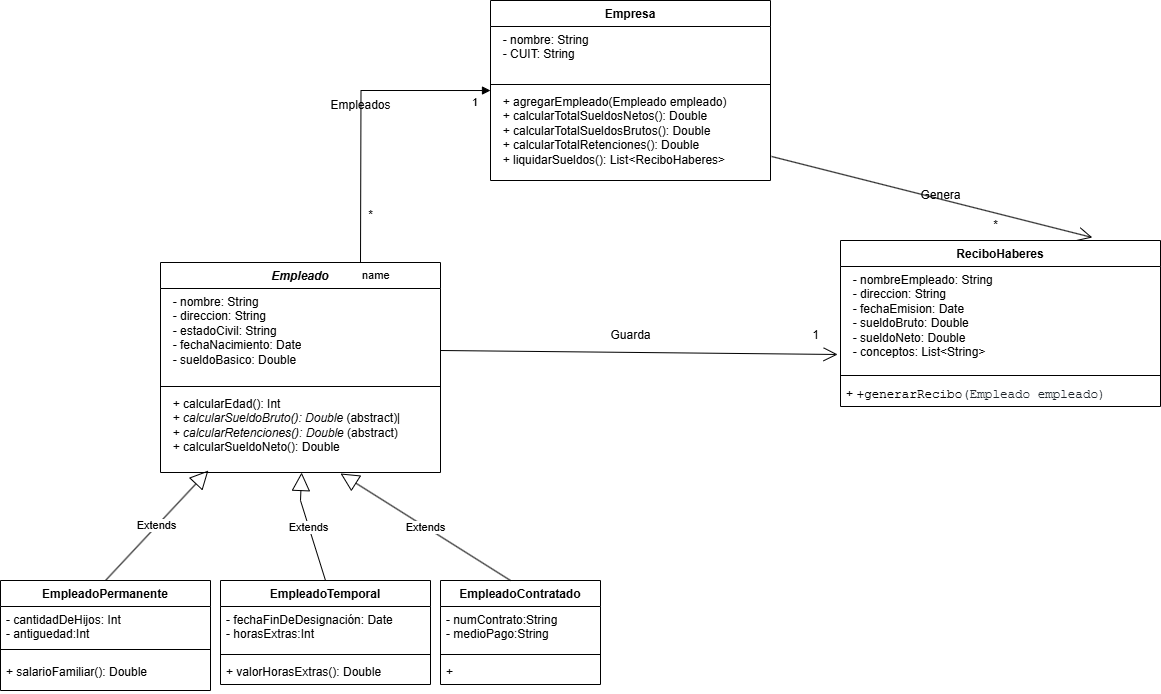

The diagram above was exported from draw.io. Its source (the exported page's mxGraphModel, read from the mxfile embedded in the PNG):
<mxGraphModel dx="2595" dy="1643" grid="1" gridSize="10" guides="1" tooltips="1" connect="1" arrows="1" fold="1" page="1" pageScale="1" pageWidth="1169" pageHeight="826" background="none" math="0" shadow="0">
  <root>
    <mxCell id="0" />
    <mxCell id="1" parent="0" />
    <mxCell id="JSBKw1qsY1ky_ZmLcjZu-47" value="&lt;i&gt;Empleado&lt;/i&gt;" style="swimlane;fontStyle=1;align=center;verticalAlign=top;childLayout=stackLayout;horizontal=1;startSize=26;horizontalStack=0;resizeParent=1;resizeParentMax=0;resizeLast=0;collapsible=1;marginBottom=0;whiteSpace=wrap;html=1;" parent="1" vertex="1">
      <mxGeometry x="110" y="252" width="280" height="210" as="geometry" />
    </mxCell>
    <mxCell id="GryYQUxJEawGXSN2Nokc-17" value="name" style="endArrow=block;endFill=1;html=1;edgeStyle=orthogonalEdgeStyle;align=left;verticalAlign=top;rounded=0;entryX=0;entryY=0.022;entryDx=0;entryDy=0;entryPerimeter=0;" parent="JSBKw1qsY1ky_ZmLcjZu-47" target="GryYQUxJEawGXSN2Nokc-16" edge="1">
      <mxGeometry x="-1" relative="1" as="geometry">
        <mxPoint x="200" as="sourcePoint" />
        <mxPoint x="360" as="targetPoint" />
      </mxGeometry>
    </mxCell>
    <mxCell id="GryYQUxJEawGXSN2Nokc-18" value="1" style="edgeLabel;resizable=0;html=1;align=left;verticalAlign=bottom;" parent="GryYQUxJEawGXSN2Nokc-17" connectable="0" vertex="1">
      <mxGeometry x="-1" relative="1" as="geometry">
        <mxPoint x="110" y="-152" as="offset" />
      </mxGeometry>
    </mxCell>
    <mxCell id="JSBKw1qsY1ky_ZmLcjZu-48" value="&lt;div&gt;&amp;nbsp; - nombre: String&amp;nbsp; &amp;nbsp; &amp;nbsp; &amp;nbsp;&lt;/div&gt;&lt;div&gt;&amp;nbsp; - direccion: String&amp;nbsp; &amp;nbsp;&amp;nbsp;&lt;/div&gt;&lt;div&gt;&amp;nbsp; - estadoCivil: String&amp;nbsp;&amp;nbsp;&lt;/div&gt;&lt;div&gt;&amp;nbsp; - fechaNacimiento: Date&lt;/div&gt;&lt;div&gt;&amp;nbsp; - sueldoBasico: Double&amp;nbsp;&lt;/div&gt;" style="text;strokeColor=none;fillColor=none;align=left;verticalAlign=top;spacingLeft=4;spacingRight=4;overflow=hidden;rotatable=0;points=[[0,0.5],[1,0.5]];portConstraint=eastwest;whiteSpace=wrap;html=1;" parent="JSBKw1qsY1ky_ZmLcjZu-47" vertex="1">
      <mxGeometry y="26" width="280" height="94" as="geometry" />
    </mxCell>
    <mxCell id="JSBKw1qsY1ky_ZmLcjZu-49" value="" style="line;strokeWidth=1;fillColor=none;align=left;verticalAlign=middle;spacingTop=-1;spacingLeft=3;spacingRight=3;rotatable=0;labelPosition=right;points=[];portConstraint=eastwest;strokeColor=inherit;" parent="JSBKw1qsY1ky_ZmLcjZu-47" vertex="1">
      <mxGeometry y="120" width="280" height="8" as="geometry" />
    </mxCell>
    <mxCell id="JSBKw1qsY1ky_ZmLcjZu-50" value="&lt;div&gt;&amp;nbsp; + calcularEdad(): Int&amp;nbsp; &amp;nbsp;&lt;/div&gt;&lt;div&gt;&amp;nbsp; + &lt;i&gt;calcularSueldoBruto(): Double&lt;/i&gt; (abstract)|&lt;/div&gt;&lt;div&gt;&amp;nbsp; + &lt;i&gt;calcularRetenciones(): Double&lt;/i&gt; (abstract)&lt;/div&gt;&lt;div&gt;&amp;nbsp; + calcularSueldoNeto(): Double&amp;nbsp;&amp;nbsp;&lt;/div&gt;" style="text;strokeColor=none;fillColor=none;align=left;verticalAlign=top;spacingLeft=4;spacingRight=4;overflow=hidden;rotatable=0;points=[[0,0.5],[1,0.5]];portConstraint=eastwest;whiteSpace=wrap;html=1;" parent="JSBKw1qsY1ky_ZmLcjZu-47" vertex="1">
      <mxGeometry y="128" width="280" height="82" as="geometry" />
    </mxCell>
    <mxCell id="JSBKw1qsY1ky_ZmLcjZu-51" value="EmpleadoPermanente" style="swimlane;fontStyle=1;align=center;verticalAlign=top;childLayout=stackLayout;horizontal=1;startSize=26;horizontalStack=0;resizeParent=1;resizeParentMax=0;resizeLast=0;collapsible=1;marginBottom=0;whiteSpace=wrap;html=1;" parent="1" vertex="1">
      <mxGeometry x="-50" y="570" width="210" height="110" as="geometry" />
    </mxCell>
    <mxCell id="JSBKw1qsY1ky_ZmLcjZu-52" value="- cantidadDeHijos: Int&lt;br&gt;- antiguedad:Int" style="text;strokeColor=none;fillColor=none;align=left;verticalAlign=top;spacingLeft=4;spacingRight=4;overflow=hidden;rotatable=0;points=[[0,0.5],[1,0.5]];portConstraint=eastwest;whiteSpace=wrap;html=1;" parent="JSBKw1qsY1ky_ZmLcjZu-51" vertex="1">
      <mxGeometry y="26" width="210" height="34" as="geometry" />
    </mxCell>
    <mxCell id="JSBKw1qsY1ky_ZmLcjZu-53" value="" style="line;strokeWidth=1;fillColor=none;align=left;verticalAlign=middle;spacingTop=-1;spacingLeft=3;spacingRight=3;rotatable=0;labelPosition=right;points=[];portConstraint=eastwest;strokeColor=inherit;" parent="JSBKw1qsY1ky_ZmLcjZu-51" vertex="1">
      <mxGeometry y="60" width="210" height="18" as="geometry" />
    </mxCell>
    <mxCell id="JSBKw1qsY1ky_ZmLcjZu-60" value="+ salarioFamiliar(): Double" style="text;strokeColor=none;fillColor=none;align=left;verticalAlign=top;spacingLeft=4;spacingRight=4;overflow=hidden;rotatable=0;points=[[0,0.5],[1,0.5]];portConstraint=eastwest;whiteSpace=wrap;html=1;" parent="JSBKw1qsY1ky_ZmLcjZu-51" vertex="1">
      <mxGeometry y="78" width="210" height="32" as="geometry" />
    </mxCell>
    <mxCell id="JSBKw1qsY1ky_ZmLcjZu-56" value="EmpleadoTemporal" style="swimlane;fontStyle=1;align=center;verticalAlign=top;childLayout=stackLayout;horizontal=1;startSize=26;horizontalStack=0;resizeParent=1;resizeParentMax=0;resizeLast=0;collapsible=1;marginBottom=0;whiteSpace=wrap;html=1;" parent="1" vertex="1">
      <mxGeometry x="170" y="570" width="210" height="104" as="geometry" />
    </mxCell>
    <mxCell id="JSBKw1qsY1ky_ZmLcjZu-57" value="- fechaFinDeDesignación: Date&lt;br&gt;- horasExtras:Int&amp;nbsp;" style="text;strokeColor=none;fillColor=none;align=left;verticalAlign=top;spacingLeft=4;spacingRight=4;overflow=hidden;rotatable=0;points=[[0,0.5],[1,0.5]];portConstraint=eastwest;whiteSpace=wrap;html=1;" parent="JSBKw1qsY1ky_ZmLcjZu-56" vertex="1">
      <mxGeometry y="26" width="210" height="44" as="geometry" />
    </mxCell>
    <mxCell id="JSBKw1qsY1ky_ZmLcjZu-58" value="" style="line;strokeWidth=1;fillColor=none;align=left;verticalAlign=middle;spacingTop=-1;spacingLeft=3;spacingRight=3;rotatable=0;labelPosition=right;points=[];portConstraint=eastwest;strokeColor=inherit;" parent="JSBKw1qsY1ky_ZmLcjZu-56" vertex="1">
      <mxGeometry y="70" width="210" height="8" as="geometry" />
    </mxCell>
    <mxCell id="JSBKw1qsY1ky_ZmLcjZu-59" value="+ valorHorasExtras(): Double" style="text;strokeColor=none;fillColor=none;align=left;verticalAlign=top;spacingLeft=4;spacingRight=4;overflow=hidden;rotatable=0;points=[[0,0.5],[1,0.5]];portConstraint=eastwest;whiteSpace=wrap;html=1;" parent="JSBKw1qsY1ky_ZmLcjZu-56" vertex="1">
      <mxGeometry y="78" width="210" height="26" as="geometry" />
    </mxCell>
    <mxCell id="GryYQUxJEawGXSN2Nokc-1" value="ReciboHaberes" style="swimlane;fontStyle=1;align=center;verticalAlign=top;childLayout=stackLayout;horizontal=1;startSize=26;horizontalStack=0;resizeParent=1;resizeParentMax=0;resizeLast=0;collapsible=1;marginBottom=0;whiteSpace=wrap;html=1;" parent="1" vertex="1">
      <mxGeometry x="790" y="230" width="320" height="166" as="geometry" />
    </mxCell>
    <mxCell id="GryYQUxJEawGXSN2Nokc-2" value="&lt;div&gt;&amp;nbsp; - nombreEmpleado: String&lt;/div&gt;&lt;div&gt;&amp;nbsp; - direccion: String&amp;nbsp; &amp;nbsp; &amp;nbsp;&lt;/div&gt;&lt;div&gt;&amp;nbsp; - fechaEmision: Date&amp;nbsp; &amp;nbsp;&amp;nbsp;&lt;/div&gt;&lt;div&gt;&amp;nbsp; - sueldoBruto: Double&amp;nbsp; &amp;nbsp;&lt;/div&gt;&lt;div&gt;&amp;nbsp; - sueldoNeto: Double&amp;nbsp; &amp;nbsp;&amp;nbsp;&lt;/div&gt;&lt;div&gt;&amp;nbsp; - conceptos: List&amp;lt;String&amp;gt;&amp;nbsp;&lt;/div&gt;" style="text;strokeColor=none;fillColor=none;align=left;verticalAlign=top;spacingLeft=4;spacingRight=4;overflow=hidden;rotatable=0;points=[[0,0.5],[1,0.5]];portConstraint=eastwest;whiteSpace=wrap;html=1;" parent="GryYQUxJEawGXSN2Nokc-1" vertex="1">
      <mxGeometry y="26" width="320" height="104" as="geometry" />
    </mxCell>
    <mxCell id="GryYQUxJEawGXSN2Nokc-24" value="" style="line;strokeWidth=1;fillColor=none;align=left;verticalAlign=middle;spacingTop=-1;spacingLeft=3;spacingRight=3;rotatable=0;labelPosition=right;points=[];portConstraint=eastwest;strokeColor=inherit;" parent="GryYQUxJEawGXSN2Nokc-1" vertex="1">
      <mxGeometry y="130" width="320" height="10" as="geometry" />
    </mxCell>
    <mxCell id="GryYQUxJEawGXSN2Nokc-4" value="+&amp;nbsp;&lt;span style=&quot;font-family: Menlo, &amp;quot;Roboto Mono&amp;quot;, &amp;quot;Courier New&amp;quot;, Courier, monospace, Inter, sans-serif; font-size: 12.573px; background-color: transparent; color: light-dark(rgb(0, 0, 0), rgb(255, 255, 255));&quot;&gt;+generarRecibo&lt;/span&gt;&lt;span style=&quot;font-family: Menlo, &amp;quot;Roboto Mono&amp;quot;, &amp;quot;Courier New&amp;quot;, Courier, monospace, Inter, sans-serif; font-size: 12.573px; background-color: transparent;&quot;&gt;&lt;font color=&quot;#20262d&quot;&gt;(Empleado empleado)&lt;/font&gt;&lt;/span&gt;" style="text;strokeColor=none;fillColor=none;align=left;verticalAlign=top;spacingLeft=4;spacingRight=4;overflow=hidden;rotatable=0;points=[[0,0.5],[1,0.5]];portConstraint=eastwest;whiteSpace=wrap;html=1;" parent="GryYQUxJEawGXSN2Nokc-1" vertex="1">
      <mxGeometry y="140" width="320" height="26" as="geometry" />
    </mxCell>
    <mxCell id="GryYQUxJEawGXSN2Nokc-3" value="" style="line;strokeWidth=1;fillColor=none;align=left;verticalAlign=middle;spacingTop=-1;spacingLeft=3;spacingRight=3;rotatable=0;labelPosition=right;points=[];portConstraint=eastwest;strokeColor=inherit;" parent="GryYQUxJEawGXSN2Nokc-1" vertex="1">
      <mxGeometry y="166" width="320" as="geometry" />
    </mxCell>
    <mxCell id="GryYQUxJEawGXSN2Nokc-5" value="EmpleadoContratado" style="swimlane;fontStyle=1;align=center;verticalAlign=top;childLayout=stackLayout;horizontal=1;startSize=26;horizontalStack=0;resizeParent=1;resizeParentMax=0;resizeLast=0;collapsible=1;marginBottom=0;whiteSpace=wrap;html=1;" parent="1" vertex="1">
      <mxGeometry x="390" y="570" width="160" height="104" as="geometry" />
    </mxCell>
    <mxCell id="GryYQUxJEawGXSN2Nokc-6" value="- numContrato:String&lt;br&gt;- medioPago:String" style="text;strokeColor=none;fillColor=none;align=left;verticalAlign=top;spacingLeft=4;spacingRight=4;overflow=hidden;rotatable=0;points=[[0,0.5],[1,0.5]];portConstraint=eastwest;whiteSpace=wrap;html=1;" parent="GryYQUxJEawGXSN2Nokc-5" vertex="1">
      <mxGeometry y="26" width="160" height="44" as="geometry" />
    </mxCell>
    <mxCell id="GryYQUxJEawGXSN2Nokc-7" value="" style="line;strokeWidth=1;fillColor=none;align=left;verticalAlign=middle;spacingTop=-1;spacingLeft=3;spacingRight=3;rotatable=0;labelPosition=right;points=[];portConstraint=eastwest;strokeColor=inherit;" parent="GryYQUxJEawGXSN2Nokc-5" vertex="1">
      <mxGeometry y="70" width="160" height="8" as="geometry" />
    </mxCell>
    <mxCell id="GryYQUxJEawGXSN2Nokc-8" value="+" style="text;strokeColor=none;fillColor=none;align=left;verticalAlign=top;spacingLeft=4;spacingRight=4;overflow=hidden;rotatable=0;points=[[0,0.5],[1,0.5]];portConstraint=eastwest;whiteSpace=wrap;html=1;" parent="GryYQUxJEawGXSN2Nokc-5" vertex="1">
      <mxGeometry y="78" width="160" height="26" as="geometry" />
    </mxCell>
    <mxCell id="GryYQUxJEawGXSN2Nokc-11" value="Extends" style="endArrow=block;endSize=16;endFill=0;html=1;rounded=0;entryX=0.504;entryY=1;entryDx=0;entryDy=0;entryPerimeter=0;exitX=0.5;exitY=0;exitDx=0;exitDy=0;" parent="1" source="JSBKw1qsY1ky_ZmLcjZu-56" target="JSBKw1qsY1ky_ZmLcjZu-50" edge="1">
      <mxGeometry width="160" relative="1" as="geometry">
        <mxPoint x="210" y="570" as="sourcePoint" />
        <mxPoint x="358" y="468" as="targetPoint" />
        <Array as="points">
          <mxPoint x="250" y="490" />
        </Array>
      </mxGeometry>
    </mxCell>
    <mxCell id="GryYQUxJEawGXSN2Nokc-10" value="Extends" style="endArrow=block;endSize=16;endFill=0;html=1;rounded=0;entryX=0.171;entryY=0.976;entryDx=0;entryDy=0;entryPerimeter=0;exitX=0.5;exitY=0;exitDx=0;exitDy=0;" parent="1" source="JSBKw1qsY1ky_ZmLcjZu-51" target="JSBKw1qsY1ky_ZmLcjZu-50" edge="1">
      <mxGeometry width="160" relative="1" as="geometry">
        <mxPoint y="570" as="sourcePoint" />
        <mxPoint x="160" y="570" as="targetPoint" />
      </mxGeometry>
    </mxCell>
    <mxCell id="GryYQUxJEawGXSN2Nokc-12" value="Extends" style="endArrow=block;endSize=16;endFill=0;html=1;rounded=0;entryX=0.643;entryY=1.012;entryDx=0;entryDy=0;entryPerimeter=0;" parent="1" target="JSBKw1qsY1ky_ZmLcjZu-50" edge="1">
      <mxGeometry width="160" relative="1" as="geometry">
        <mxPoint x="460" y="570" as="sourcePoint" />
        <mxPoint x="608" y="468" as="targetPoint" />
      </mxGeometry>
    </mxCell>
    <mxCell id="GryYQUxJEawGXSN2Nokc-13" value="Empresa" style="swimlane;fontStyle=1;align=center;verticalAlign=top;childLayout=stackLayout;horizontal=1;startSize=26;horizontalStack=0;resizeParent=1;resizeParentMax=0;resizeLast=0;collapsible=1;marginBottom=0;whiteSpace=wrap;html=1;" parent="1" vertex="1">
      <mxGeometry x="440" y="-10" width="280" height="180" as="geometry" />
    </mxCell>
    <mxCell id="GryYQUxJEawGXSN2Nokc-14" value="&lt;div&gt;&amp;nbsp; - nombre: String&amp;nbsp; &amp;nbsp; &amp;nbsp; &amp;nbsp;&lt;/div&gt;&lt;div&gt;&amp;nbsp; - CUIT: String&amp;nbsp; &amp;nbsp; &amp;nbsp; &amp;nbsp; &amp;nbsp;&lt;/div&gt;" style="text;strokeColor=none;fillColor=none;align=left;verticalAlign=top;spacingLeft=4;spacingRight=4;overflow=hidden;rotatable=0;points=[[0,0.5],[1,0.5]];portConstraint=eastwest;whiteSpace=wrap;html=1;" parent="GryYQUxJEawGXSN2Nokc-13" vertex="1">
      <mxGeometry y="26" width="280" height="54" as="geometry" />
    </mxCell>
    <mxCell id="GryYQUxJEawGXSN2Nokc-15" value="" style="line;strokeWidth=1;fillColor=none;align=left;verticalAlign=middle;spacingTop=-1;spacingLeft=3;spacingRight=3;rotatable=0;labelPosition=right;points=[];portConstraint=eastwest;strokeColor=inherit;" parent="GryYQUxJEawGXSN2Nokc-13" vertex="1">
      <mxGeometry y="80" width="280" height="8" as="geometry" />
    </mxCell>
    <mxCell id="GryYQUxJEawGXSN2Nokc-16" value="&lt;div&gt;&amp;nbsp; + agregarEmpleado(Empleado empleado)&amp;nbsp; &amp;nbsp;&amp;nbsp;&lt;/div&gt;&lt;div&gt;&amp;nbsp; + calcularTotalSueldosNetos(): Double&amp;nbsp;&lt;/div&gt;&lt;div&gt;&amp;nbsp; + calcularTotalSueldosBrutos(): Double&amp;nbsp;&lt;/div&gt;&lt;div&gt;&amp;nbsp; + calcularTotalRetenciones(): Double&amp;nbsp;&lt;/div&gt;&lt;div&gt;&amp;nbsp; + liquidarSueldos(): List&amp;lt;ReciboHaberes&amp;gt;&lt;/div&gt;" style="text;strokeColor=none;fillColor=none;align=left;verticalAlign=top;spacingLeft=4;spacingRight=4;overflow=hidden;rotatable=0;points=[[0,0.5],[1,0.5]];portConstraint=eastwest;whiteSpace=wrap;html=1;" parent="GryYQUxJEawGXSN2Nokc-13" vertex="1">
      <mxGeometry y="88" width="280" height="92" as="geometry" />
    </mxCell>
    <mxCell id="GryYQUxJEawGXSN2Nokc-19" value="*" style="text;html=1;align=center;verticalAlign=middle;resizable=0;points=[];autosize=1;strokeColor=none;fillColor=none;" parent="1" vertex="1">
      <mxGeometry x="305" y="190" width="30" height="30" as="geometry" />
    </mxCell>
    <mxCell id="GryYQUxJEawGXSN2Nokc-22" value="Empleados" style="text;html=1;align=center;verticalAlign=middle;resizable=0;points=[];autosize=1;strokeColor=none;fillColor=none;" parent="1" vertex="1">
      <mxGeometry x="270" y="80" width="80" height="30" as="geometry" />
    </mxCell>
    <mxCell id="XLvh0K8HPq6D9TS0xVtM-2" value="Genera" style="text;html=1;align=center;verticalAlign=middle;resizable=0;points=[];autosize=1;strokeColor=none;fillColor=none;" parent="1" vertex="1">
      <mxGeometry x="860" y="170" width="60" height="30" as="geometry" />
    </mxCell>
    <mxCell id="XLvh0K8HPq6D9TS0xVtM-5" value="" style="endArrow=open;endFill=1;endSize=12;html=1;rounded=0;entryX=0.787;entryY=-0.018;entryDx=0;entryDy=0;exitX=1.004;exitY=0.739;exitDx=0;exitDy=0;exitPerimeter=0;entryPerimeter=0;" parent="1" source="GryYQUxJEawGXSN2Nokc-16" target="GryYQUxJEawGXSN2Nokc-1" edge="1">
      <mxGeometry width="160" relative="1" as="geometry">
        <mxPoint x="721" y="146" as="sourcePoint" />
        <mxPoint x="992" y="228" as="targetPoint" />
      </mxGeometry>
    </mxCell>
    <mxCell id="XLvh0K8HPq6D9TS0xVtM-4" value="*" style="text;html=1;align=center;verticalAlign=middle;resizable=0;points=[];autosize=1;strokeColor=none;fillColor=none;" parent="1" vertex="1">
      <mxGeometry x="930" y="200" width="30" height="30" as="geometry" />
    </mxCell>
    <mxCell id="XLvh0K8HPq6D9TS0xVtM-6" value="" style="endArrow=open;endFill=1;endSize=12;html=1;rounded=0;entryX=-0.009;entryY=0.846;entryDx=0;entryDy=0;entryPerimeter=0;" parent="1" target="GryYQUxJEawGXSN2Nokc-2" edge="1">
      <mxGeometry width="160" relative="1" as="geometry">
        <mxPoint x="390" y="340" as="sourcePoint" />
        <mxPoint x="550" y="340" as="targetPoint" />
      </mxGeometry>
    </mxCell>
    <mxCell id="XLvh0K8HPq6D9TS0xVtM-7" value="Guarda" style="text;html=1;align=center;verticalAlign=middle;resizable=0;points=[];autosize=1;strokeColor=none;fillColor=none;" parent="1" vertex="1">
      <mxGeometry x="550" y="310" width="60" height="30" as="geometry" />
    </mxCell>
    <mxCell id="XLvh0K8HPq6D9TS0xVtM-8" value="1" style="text;html=1;align=center;verticalAlign=middle;resizable=0;points=[];autosize=1;strokeColor=none;fillColor=none;" parent="1" vertex="1">
      <mxGeometry x="750" y="310" width="30" height="30" as="geometry" />
    </mxCell>
  </root>
</mxGraphModel>